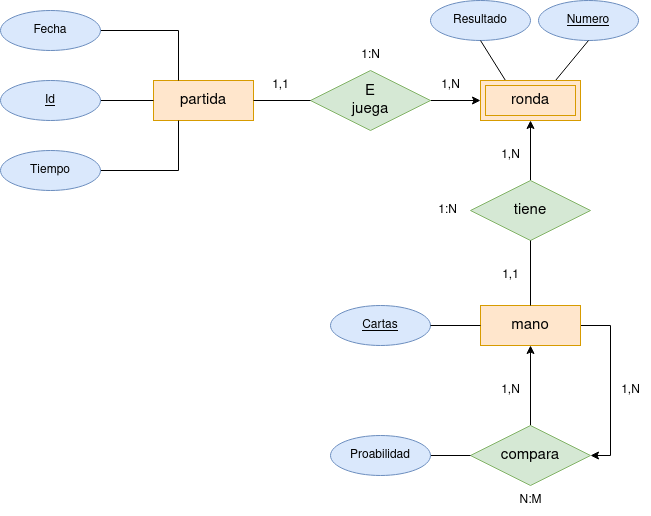

The diagram above was exported from draw.io. Its source (the exported page's mxGraphModel, read from the mxfile embedded in the PNG):
<mxGraphModel dx="1362" dy="702" grid="1" gridSize="10" guides="1" tooltips="1" connect="1" arrows="1" fold="1" page="1" pageScale="1" pageWidth="827" pageHeight="1169" math="0" shadow="0">
  <root>
    <mxCell id="0" />
    <mxCell id="1" parent="0" />
    <mxCell id="oWVhhncYT8OtATgWznwV-2" value="partida" style="whiteSpace=wrap;html=1;align=center;fontSize=15;fillColor=#ffe6cc;strokeColor=#d79b00;" parent="1" vertex="1">
      <mxGeometry x="242" y="140" width="100" height="40" as="geometry" />
    </mxCell>
    <mxCell id="uCXI_vk4BCi3HqNM2his-20" style="edgeStyle=orthogonalEdgeStyle;rounded=0;orthogonalLoop=1;jettySize=auto;html=1;entryX=1;entryY=0.5;entryDx=0;entryDy=0;" edge="1" parent="1" source="oWVhhncYT8OtATgWznwV-3" target="oWVhhncYT8OtATgWznwV-7">
      <mxGeometry relative="1" as="geometry">
        <Array as="points">
          <mxPoint x="699" y="385" />
          <mxPoint x="699" y="515" />
        </Array>
      </mxGeometry>
    </mxCell>
    <mxCell id="oWVhhncYT8OtATgWznwV-3" value="mano" style="whiteSpace=wrap;html=1;align=center;fontSize=15;fillColor=#ffe6cc;strokeColor=#d79b00;" parent="1" vertex="1">
      <mxGeometry x="569" y="365" width="100" height="40" as="geometry" />
    </mxCell>
    <mxCell id="uCXI_vk4BCi3HqNM2his-19" style="edgeStyle=orthogonalEdgeStyle;rounded=0;orthogonalLoop=1;jettySize=auto;html=1;exitX=0.5;exitY=0;exitDx=0;exitDy=0;entryX=0.5;entryY=1;entryDx=0;entryDy=0;" edge="1" parent="1" source="oWVhhncYT8OtATgWznwV-7" target="oWVhhncYT8OtATgWznwV-3">
      <mxGeometry relative="1" as="geometry" />
    </mxCell>
    <mxCell id="oWVhhncYT8OtATgWznwV-7" value="compara" style="shape=rhombus;perimeter=rhombusPerimeter;whiteSpace=wrap;html=1;align=center;fontSize=15;fillColor=#d5e8d4;strokeColor=#82b366;" parent="1" vertex="1">
      <mxGeometry x="559" y="485" width="120" height="60" as="geometry" />
    </mxCell>
    <mxCell id="xOlY1rRSapJkrdUwxyFj-7" value="1,N" style="text;html=1;align=center;verticalAlign=middle;resizable=0;points=[];autosize=1;strokeColor=none;fillColor=none;" parent="1" vertex="1">
      <mxGeometry x="579" y="200" width="40" height="30" as="geometry" />
    </mxCell>
    <mxCell id="xOlY1rRSapJkrdUwxyFj-8" value="1,N" style="text;html=1;align=center;verticalAlign=middle;resizable=0;points=[];autosize=1;strokeColor=none;fillColor=none;" parent="1" vertex="1">
      <mxGeometry x="519" y="130" width="40" height="30" as="geometry" />
    </mxCell>
    <mxCell id="xOlY1rRSapJkrdUwxyFj-9" value="1:N" style="text;html=1;align=center;verticalAlign=middle;resizable=0;points=[];autosize=1;strokeColor=none;fillColor=none;" parent="1" vertex="1">
      <mxGeometry x="439" y="100" width="40" height="30" as="geometry" />
    </mxCell>
    <mxCell id="xOlY1rRSapJkrdUwxyFj-10" value="1,N" style="text;html=1;align=center;verticalAlign=middle;resizable=0;points=[];autosize=1;strokeColor=none;fillColor=none;" parent="1" vertex="1">
      <mxGeometry x="699" y="435" width="40" height="30" as="geometry" />
    </mxCell>
    <mxCell id="xOlY1rRSapJkrdUwxyFj-11" value="1,N" style="text;html=1;align=center;verticalAlign=middle;resizable=0;points=[];autosize=1;strokeColor=none;fillColor=none;" parent="1" vertex="1">
      <mxGeometry x="579" y="435" width="40" height="30" as="geometry" />
    </mxCell>
    <mxCell id="xOlY1rRSapJkrdUwxyFj-12" value="N:M" style="text;html=1;align=center;verticalAlign=middle;resizable=0;points=[];autosize=1;strokeColor=none;fillColor=none;" parent="1" vertex="1">
      <mxGeometry x="594" y="545" width="50" height="30" as="geometry" />
    </mxCell>
    <mxCell id="xOlY1rRSapJkrdUwxyFj-15" style="edgeStyle=orthogonalEdgeStyle;rounded=0;orthogonalLoop=1;jettySize=auto;html=1;exitX=1;exitY=0.5;exitDx=0;exitDy=0;entryX=0;entryY=0.5;entryDx=0;entryDy=0;endArrow=none;endFill=0;" parent="1" source="xOlY1rRSapJkrdUwxyFj-14" target="oWVhhncYT8OtATgWznwV-7" edge="1">
      <mxGeometry relative="1" as="geometry" />
    </mxCell>
    <mxCell id="xOlY1rRSapJkrdUwxyFj-14" value="Proabilidad" style="ellipse;whiteSpace=wrap;html=1;align=center;fillColor=#dae8fc;strokeColor=#6c8ebf;" parent="1" vertex="1">
      <mxGeometry x="419" y="495" width="100" height="40" as="geometry" />
    </mxCell>
    <mxCell id="HcsqWVhlH-Ut-HEmAHkH-1" value="" style="edgeStyle=orthogonalEdgeStyle;rounded=0;orthogonalLoop=1;jettySize=auto;html=1;endArrow=none;endFill=0;" parent="1" source="xOlY1rRSapJkrdUwxyFj-16" target="oWVhhncYT8OtATgWznwV-2" edge="1">
      <mxGeometry relative="1" as="geometry" />
    </mxCell>
    <mxCell id="xOlY1rRSapJkrdUwxyFj-16" value="Id" style="ellipse;whiteSpace=wrap;html=1;align=center;fontStyle=4;fillColor=#dae8fc;strokeColor=#6c8ebf;" parent="1" vertex="1">
      <mxGeometry x="89" y="140" width="100" height="40" as="geometry" />
    </mxCell>
    <mxCell id="HcsqWVhlH-Ut-HEmAHkH-7" style="edgeStyle=orthogonalEdgeStyle;rounded=0;orthogonalLoop=1;jettySize=auto;html=1;exitX=1;exitY=0.5;exitDx=0;exitDy=0;entryX=0.25;entryY=0;entryDx=0;entryDy=0;endArrow=none;endFill=0;" parent="1" source="HcsqWVhlH-Ut-HEmAHkH-6" target="oWVhhncYT8OtATgWznwV-2" edge="1">
      <mxGeometry relative="1" as="geometry" />
    </mxCell>
    <mxCell id="HcsqWVhlH-Ut-HEmAHkH-6" value="Fecha" style="ellipse;whiteSpace=wrap;html=1;align=center;fillColor=#dae8fc;strokeColor=#6c8ebf;" parent="1" vertex="1">
      <mxGeometry x="89" y="70" width="100" height="40" as="geometry" />
    </mxCell>
    <mxCell id="HcsqWVhlH-Ut-HEmAHkH-9" style="edgeStyle=orthogonalEdgeStyle;rounded=0;orthogonalLoop=1;jettySize=auto;html=1;exitX=1;exitY=0.5;exitDx=0;exitDy=0;entryX=0.25;entryY=1;entryDx=0;entryDy=0;endArrow=none;endFill=0;" parent="1" source="HcsqWVhlH-Ut-HEmAHkH-8" target="oWVhhncYT8OtATgWznwV-2" edge="1">
      <mxGeometry relative="1" as="geometry" />
    </mxCell>
    <mxCell id="HcsqWVhlH-Ut-HEmAHkH-8" value="Tiempo" style="ellipse;whiteSpace=wrap;html=1;align=center;fillColor=#dae8fc;strokeColor=#6c8ebf;" parent="1" vertex="1">
      <mxGeometry x="89" y="210" width="100" height="40" as="geometry" />
    </mxCell>
    <mxCell id="HcsqWVhlH-Ut-HEmAHkH-10" value="Resultado" style="ellipse;whiteSpace=wrap;html=1;align=center;fillColor=#dae8fc;strokeColor=#6c8ebf;" parent="1" vertex="1">
      <mxGeometry x="519" y="60" width="100" height="40" as="geometry" />
    </mxCell>
    <mxCell id="uCXI_vk4BCi3HqNM2his-1" value="Cartas" style="ellipse;whiteSpace=wrap;html=1;align=center;fillColor=#dae8fc;strokeColor=#6c8ebf;fontStyle=4" vertex="1" parent="1">
      <mxGeometry x="419" y="365" width="100" height="40" as="geometry" />
    </mxCell>
    <mxCell id="uCXI_vk4BCi3HqNM2his-2" value="" style="endArrow=none;html=1;rounded=0;exitX=0;exitY=0.5;exitDx=0;exitDy=0;entryX=1;entryY=0.5;entryDx=0;entryDy=0;" edge="1" parent="1" source="oWVhhncYT8OtATgWznwV-3" target="uCXI_vk4BCi3HqNM2his-1">
      <mxGeometry width="50" height="50" relative="1" as="geometry">
        <mxPoint x="559" y="350" as="sourcePoint" />
        <mxPoint x="519" y="350" as="targetPoint" />
      </mxGeometry>
    </mxCell>
    <mxCell id="uCXI_vk4BCi3HqNM2his-3" value="Numero" style="ellipse;whiteSpace=wrap;html=1;align=center;fillColor=#dae8fc;strokeColor=#6c8ebf;fontStyle=4" vertex="1" parent="1">
      <mxGeometry x="627" y="60" width="100" height="40" as="geometry" />
    </mxCell>
    <mxCell id="uCXI_vk4BCi3HqNM2his-5" value="" style="endArrow=none;html=1;rounded=0;entryX=0.25;entryY=0;entryDx=0;entryDy=0;exitX=0.5;exitY=1;exitDx=0;exitDy=0;" edge="1" parent="1" source="HcsqWVhlH-Ut-HEmAHkH-10">
      <mxGeometry width="50" height="50" relative="1" as="geometry">
        <mxPoint x="712" y="220" as="sourcePoint" />
        <mxPoint x="594" y="140" as="targetPoint" />
      </mxGeometry>
    </mxCell>
    <mxCell id="uCXI_vk4BCi3HqNM2his-7" value="" style="endArrow=none;html=1;rounded=0;exitX=0.5;exitY=1;exitDx=0;exitDy=0;entryX=0.75;entryY=0;entryDx=0;entryDy=0;" edge="1" parent="1" source="uCXI_vk4BCi3HqNM2his-3">
      <mxGeometry width="50" height="50" relative="1" as="geometry">
        <mxPoint x="702" y="210" as="sourcePoint" />
        <mxPoint x="644" y="140" as="targetPoint" />
      </mxGeometry>
    </mxCell>
    <mxCell id="uCXI_vk4BCi3HqNM2his-22" style="edgeStyle=orthogonalEdgeStyle;rounded=0;orthogonalLoop=1;jettySize=auto;html=1;entryX=0;entryY=0.5;entryDx=0;entryDy=0;" edge="1" parent="1" source="uCXI_vk4BCi3HqNM2his-9" target="uCXI_vk4BCi3HqNM2his-21">
      <mxGeometry relative="1" as="geometry" />
    </mxCell>
    <mxCell id="uCXI_vk4BCi3HqNM2his-9" value="E&lt;br&gt;&lt;div&gt;juega&lt;/div&gt;" style="shape=rhombus;perimeter=rhombusPerimeter;whiteSpace=wrap;html=1;align=center;fontSize=15;fillColor=#d5e8d4;strokeColor=#82b366;" vertex="1" parent="1">
      <mxGeometry x="399" y="130" width="120" height="60" as="geometry" />
    </mxCell>
    <mxCell id="uCXI_vk4BCi3HqNM2his-18" style="edgeStyle=orthogonalEdgeStyle;rounded=0;orthogonalLoop=1;jettySize=auto;html=1;exitX=0.5;exitY=0;exitDx=0;exitDy=0;entryX=0.5;entryY=1;entryDx=0;entryDy=0;" edge="1" parent="1" source="uCXI_vk4BCi3HqNM2his-13">
      <mxGeometry relative="1" as="geometry">
        <mxPoint x="619" y="180" as="targetPoint" />
      </mxGeometry>
    </mxCell>
    <mxCell id="uCXI_vk4BCi3HqNM2his-13" value="tiene" style="shape=rhombus;perimeter=rhombusPerimeter;whiteSpace=wrap;html=1;align=center;fontSize=15;fillColor=#d5e8d4;strokeColor=#82b366;" vertex="1" parent="1">
      <mxGeometry x="559" y="240" width="120" height="60" as="geometry" />
    </mxCell>
    <mxCell id="uCXI_vk4BCi3HqNM2his-15" style="edgeStyle=orthogonalEdgeStyle;rounded=0;orthogonalLoop=1;jettySize=auto;html=1;exitX=0.5;exitY=0;exitDx=0;exitDy=0;endArrow=none;endFill=0;startArrow=none;startFill=0;entryX=0.5;entryY=1;entryDx=0;entryDy=0;" edge="1" parent="1" source="oWVhhncYT8OtATgWznwV-3" target="uCXI_vk4BCi3HqNM2his-13">
      <mxGeometry relative="1" as="geometry">
        <mxPoint x="539" y="180" as="sourcePoint" />
        <mxPoint x="669" y="310" as="targetPoint" />
      </mxGeometry>
    </mxCell>
    <mxCell id="uCXI_vk4BCi3HqNM2his-17" value="1,1" style="text;html=1;align=center;verticalAlign=middle;resizable=0;points=[];autosize=1;strokeColor=none;fillColor=none;" vertex="1" parent="1">
      <mxGeometry x="579" y="320" width="40" height="30" as="geometry" />
    </mxCell>
    <mxCell id="uCXI_vk4BCi3HqNM2his-21" value="&lt;font style=&quot;font-size: 15px;&quot;&gt;ronda&lt;/font&gt;" style="shape=ext;margin=3;double=1;whiteSpace=wrap;html=1;align=center;fillColor=#ffe6cc;strokeColor=#d79b00;" vertex="1" parent="1">
      <mxGeometry x="569" y="140" width="100" height="40" as="geometry" />
    </mxCell>
    <mxCell id="uCXI_vk4BCi3HqNM2his-23" value="" style="endArrow=none;html=1;rounded=0;exitX=0;exitY=0.5;exitDx=0;exitDy=0;entryX=1;entryY=0.5;entryDx=0;entryDy=0;" edge="1" parent="1" source="uCXI_vk4BCi3HqNM2his-9" target="oWVhhncYT8OtATgWznwV-2">
      <mxGeometry relative="1" as="geometry">
        <mxPoint x="409" y="400" as="sourcePoint" />
        <mxPoint x="569" y="400" as="targetPoint" />
      </mxGeometry>
    </mxCell>
    <mxCell id="uCXI_vk4BCi3HqNM2his-24" value="1,1" style="text;html=1;align=center;verticalAlign=middle;resizable=0;points=[];autosize=1;strokeColor=none;fillColor=none;" vertex="1" parent="1">
      <mxGeometry x="349" y="130" width="40" height="30" as="geometry" />
    </mxCell>
    <mxCell id="uCXI_vk4BCi3HqNM2his-25" value="1:N" style="text;html=1;align=center;verticalAlign=middle;resizable=0;points=[];autosize=1;strokeColor=none;fillColor=none;" vertex="1" parent="1">
      <mxGeometry x="516" y="255" width="40" height="30" as="geometry" />
    </mxCell>
  </root>
</mxGraphModel>